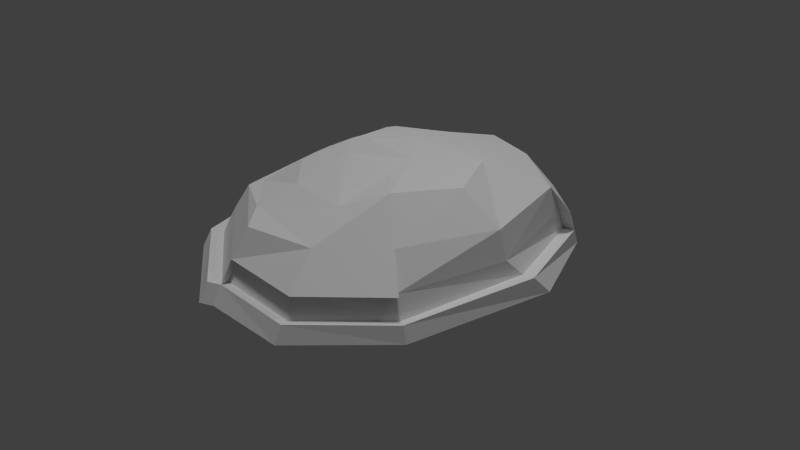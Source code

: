 # Source: quarry_1_no_rocks.blend  (saved by Blender 2.76.0; exported with 4.5.12 LTS)
import bpy
from mathutils import Matrix  # noqa: F401  (used for matrix-valued properties, if any)

bpy.ops.wm.read_factory_settings(use_empty=True)
scene = bpy.context.scene
scene.name = 'Scene'

# ---- collections
col_collection_1 = bpy.data.collections.new('Collection 1'); scene.collection.children.link(col_collection_1)

# ---- materials (node trees are filled in below, after node groups)
mat_material = bpy.data.materials.new('Material')
mat_material.alpha_threshold = 0.0
mat_material.use_transparent_shadow = False
mat_material.roughness = 0.5
mat_material.line_color = (0.0, 0.0, 0.0, 1.0)

# ---- material node trees

# ---- world
world_world = bpy.data.worlds.new('World'); scene.world = world_world
world_world.color = (0.05088, 0.05088, 0.05088)
world_world.use_sun_shadow = False
world_world.sun_shadow_jitter_overblur = 0.0
world_world.cycles.sampling_method = 'MANUAL'
world_world.cycles.sample_map_resolution = 256

# ---- cameras
cam_camera = bpy.data.cameras.new('Camera')
cam_camera.clip_end = 100.0
cam_camera.lens = 35.0
cam_camera.sensor_width = 32.0
cam_camera.sensor_height = 18.0
cam_camera.ortho_scale = 7.314
cam_camera.dof.focus_distance = 0.0
cam_camera.dof.aperture_fstop = 128.0

# ---- lights
light_hemi = bpy.data.lights.new('Hemi', 'SUN')
light_hemi.transmission_factor = 0.0
light_hemi.angle = 0.1993
light_hemi.energy = 1.0
light_hemi.shadow_buffer_clip_start = 0.5
light_hemi.shadow_soft_size = 0.1
light_hemi.shadow_cascade_max_distance = 1000.0
light_hemi.cycles.use_multiple_importance_sampling = False
light_lamp = bpy.data.lights.new('Lamp', 'POINT')
light_lamp.transmission_factor = 0.0
light_lamp.cutoff_distance = 30.0
light_lamp.energy = 100.0
light_lamp.shadow_buffer_clip_start = 1.001
light_lamp.shadow_soft_size = 0.1
light_lamp.shadow_maximum_resolution = 0.006
light_lamp.use_absolute_resolution = True
light_lamp.cycles.use_multiple_importance_sampling = False

# ---- meshes
me_cube = bpy.data.meshes.new('Cube')
me_cube.from_pydata([(1.78, -1.119, 2.98e-08), (-1.559, -1.361, 2.98e-08), (-1.373, 1.923, 2.98e-08), (1.627, 2.13, 2.98e-08), (1.627, -1.077, 0.5027), (-1.486, -1.077, 0.5027), (-1.584, 2.063, 0.5027), (1.627, 1.923, 0.5027), (-0.3544, -1.874, 0.5027), (-0.3544, -2.174, 2.98e-08), (0.127, 2.674, 2.98e-08), (-0.4287, 2.733, 0.5027), (-2.038, 0.4225, 0.5027), (-2.038, 0.4225, 2.98e-08), (2.166, 0.8587, 2.98e-08), (1.847, 0.4222, 0.4646), (0.7853, -1.898, 0.5027), (0.7992, -2.144, 2.98e-08), (-0.3114, -1.637, 0.8567), (-1.312, -0.932, 0.8567), (1.756, 0.3923, 0.8471), (1.441, 1.721, 0.8567), (-1.59, 0.3701, 0.8567), (-1.631, 1.733, 0.8567), (-0.2815, 2.617, 0.8567), (0.6181, -1.445, 0.8567), (1.276, -0.8032, 0.8567), (-0.5306, -1.348, 0.957), (-1.158, -0.8032, 0.9206), (-0.3292, -0.8871, 1.159), (-0.764, -0.4729, 1.233), (1.248, 0.307, 1.233), (0.8544, 1.087, 1.233), (-1.219, 0.307, 1.059), (-0.8149, 1.16, 1.233), (-0.2144, 1.911, 1.085), (0.4168, -0.8993, 1.104), (0.8544, -0.4729, 1.283), (-0.1138, 0.8084, 1.37), (-0.4283, 0.05277, 1.457), (0.4099, -0.06214, 1.286), (0.4002, 0.307, 1.343), (-0.207, -0.2062, 1.4), (-0.1748, 0.1434, 1.492), (0.5128, 2.379, 0.8567), (0.9304, 2.458, 0.5027), (0.7933, -2.039, 0.2134), (1.717, -1.102, 0.2066), (-0.3544, -2.039, 0.2274), (-1.528, -1.24, 0.2144), (-2.038, 0.4225, 0.2441), (-0.4983, -2.277, 0.02703), (-1.703, -1.463, 0.02703), (-2.182, 0.3204, 0.02703), (-0.4983, -2.141, 0.2545), (-1.672, -1.342, 0.2414), (-2.182, 0.3204, 0.2711), (1.607, -1.041, 0.1823), (1.517, -1.017, 0.4784), (0.7328, -1.772, 0.4747), (-0.4069, -1.749, 0.4747), (-0.4069, -1.913, 0.1994), (0.7408, -1.914, 0.1853), (1.627, 2.043, 0.2108), (2.089, 0.6447, 0.2466), (1.459, 1.918, 0.4821), (1.459, 2.038, 0.1902), (1.922, 0.6403, 0.226), (-0.9688, 2.442, 0.291), (-1.836, 1.293, 0.2512), (-1.764, 1.306, 0.7414), (-0.9425, 2.335, 0.677), (-0.9898, 2.153, 0.8567)], [], [(0, 17, 9, 1, 13, 2, 10, 3, 14), (63, 7, 65, 66), (0, 47, 46, 17), (49, 5, 12, 50), (10, 2, 68), (64, 14, 3, 63), (48, 8, 5, 49), (7, 63, 3, 45), (2, 13, 69), (47, 0, 14, 64), (17, 46, 48, 9), (19, 18, 27, 28), (24, 11, 71), (6, 12, 70), (16, 4, 26, 25), (45, 11, 24), (12, 5, 19, 22), (5, 8, 18, 19), (8, 16, 25, 18), (27, 25, 36, 29), (23, 22, 33, 34), (44, 24, 35), (38, 32, 35), (28, 27, 29, 30), (25, 26, 37, 36), (18, 25, 27), (22, 28, 30, 33), (26, 4, 58), (22, 19, 28), (72, 23, 34), (36, 37, 40), (40, 41, 42), (37, 31, 41, 40), (39, 38, 35, 34), (32, 38, 41), (39, 42, 43), (31, 32, 41), (36, 40, 42, 29), (30, 39, 33), (29, 42, 39, 30), (39, 34, 33), (42, 41, 43), (41, 38, 43), (38, 39, 43), (45, 44, 21), (44, 35, 32), (21, 44, 32), (10, 11, 45), (3, 10, 45), (44, 45, 24), (7, 45, 21), (46, 47, 57, 62), (49, 50, 56, 55), (1, 9, 51, 52), (51, 54, 55, 52), (52, 55, 56, 53), (48, 49, 55, 54), (9, 48, 54, 51), (50, 13, 53, 56), (13, 1, 52, 53), (57, 58, 59, 62), (62, 59, 60, 61), (4, 16, 59, 58), (48, 46, 62, 61), (8, 48, 61, 60), (16, 8, 60, 59), (15, 67, 66, 65), (64, 63, 66, 67), (47, 64, 67, 57), (58, 57, 67, 15), (7, 21, 65), (58, 15, 20, 26), (2, 6, 68), (6, 23, 72, 71), (12, 22, 70), (13, 50, 12, 69), (6, 11, 68), (11, 10, 68), (69, 12, 6), (6, 2, 69), (22, 23, 70), (23, 6, 70), (24, 72, 35), (71, 72, 24), (11, 6, 71), (72, 34, 35), (20, 21, 32, 31), (26, 20, 31, 37), (15, 65, 21, 20)])
_uv = me_cube.uv_layers.new(name='UVMap')
_uv.uv.foreach_set('vector', [0.6356, 9.333e-05, 0.9104, 0.1213, 0.9999, 0.3487, 0.9249, 0.6472, 0.6046, 0.8713, 0.2581, 0.8473, 9.644e-05, 0.6031, 9.333e-05, 0.2652, 0.2141, 0.06607, 3.865, 0.6067, 3.602, 0.6474, 3.599, 0.587, 3.738, 0.5388, 2.808, -0.6967, 2.759, -0.5219, 2.119, -0.5277, 2.024, -0.6967, 1.675, 0.5859, 1.825, 0.6095, 2.033, 1.215, 1.865, 1.31, 3.67, 1.707, 2.589, 2.018, 2.943, 1.64, 3.516, -0.1202, 3.712, -0.1894, 4.095, 0.5797, 3.865, 0.6067, 1.749, -0.06785, 1.904, 0.06322, 1.825, 0.6095, 1.675, 0.5859, 3.602, 0.6474, 3.865, 0.6067, 4.095, 0.5797, 3.551, 1.016, 2.589, 2.018, 1.631, 1.452, 2.26, 1.548, 2.759, -0.5219, 2.808, -0.6967, 3.712, -0.1894, 3.516, -0.1202, 2.024, -0.6967, 2.119, -0.5277, 1.749, -0.06785, 1.492, -0.1817, 2.039, 0.5953, 2.118, 0.2074, 2.155, 0.332, 2.112, 0.5954, 3.1, 1.237, 3.165, 1.446, 2.888, 1.389, 2.628, 1.544, 2.033, 1.215, 2.426, 1.28, 2.304, -0.1994, 2.636, -0.2213, 2.721, -0.01497, 2.393, 0.02645, 3.551, 1.016, 3.165, 1.446, 3.1, 1.237, 2.033, 1.215, 1.825, 0.6095, 2.039, 0.5953, 2.225, 1.007, 1.825, 0.6095, 1.904, 0.06322, 2.118, 0.2074, 2.039, 0.5953, 1.904, 0.06322, 2.304, -0.1994, 2.393, 0.02645, 2.118, 0.2074, 2.155, 0.332, 2.393, 0.02645, 2.489, 0.2284, 2.326, 0.4065, 2.581, 1.304, 2.225, 1.007, 2.34, 0.8795, 2.646, 0.9652, 3.268, 1.01, 3.1, 1.237, 2.951, 1.028, 2.73, 0.7338, 3.018, 0.59, 2.951, 1.028, 2.112, 0.5954, 2.155, 0.332, 2.326, 0.4065, 2.329, 0.5892, 2.393, 0.02645, 2.721, -0.01497, 2.687, 0.2625, 2.489, 0.2284, 2.118, 0.2074, 2.393, 0.02645, 2.155, 0.332, 2.225, 1.007, 2.112, 0.5954, 2.329, 0.5892, 2.34, 0.8795, 2.721, -0.01497, 2.636, -0.2213, 2.669, -0.259, 2.225, 1.007, 2.039, 0.5953, 2.112, 0.5954, 2.82, 1.289, 2.581, 1.304, 2.646, 0.9652, 2.489, 0.2284, 2.687, 0.2625, 2.666, 0.4314, 2.666, 0.4314, 2.74, 0.5153, 2.512, 0.538, 2.687, 0.2625, 2.919, 0.3324, 2.74, 0.5153, 2.666, 0.4314, 2.522, 0.6371, 2.73, 0.7338, 2.951, 1.028, 2.646, 0.9652, 3.018, 0.59, 2.73, 0.7338, 2.74, 0.5153, 2.522, 0.6371, 2.512, 0.538, 2.588, 0.6066, 2.919, 0.3324, 3.018, 0.59, 2.74, 0.5153, 2.489, 0.2284, 2.666, 0.4314, 2.512, 0.538, 2.326, 0.4065, 2.329, 0.5892, 2.522, 0.6371, 2.34, 0.8795, 2.326, 0.4065, 2.512, 0.538, 2.522, 0.6371, 2.329, 0.5892, 2.522, 0.6371, 2.646, 0.9652, 2.34, 0.8795, 2.512, 0.538, 2.74, 0.5153, 2.588, 0.6066, 2.74, 0.5153, 2.73, 0.7338, 2.588, 0.6066, 2.73, 0.7338, 2.522, 0.6371, 2.588, 0.6066, 3.551, 1.016, 3.268, 1.01, 3.38, 0.6178, 3.268, 1.01, 2.951, 1.028, 3.018, 0.59, 3.38, 0.6178, 3.268, 1.01, 3.018, 0.59, 3.67, 1.707, 3.165, 1.446, 3.551, 1.016, 4.095, 0.5797, 3.67, 1.707, 3.551, 1.016, 3.268, 1.01, 3.551, 1.016, 3.1, 1.237, 3.602, 0.6474, 3.551, 1.016, 3.38, 0.6178, 2.119, -0.5277, 2.759, -0.5219, 2.745, -0.4645, 2.143, -0.4679, 1.675, 0.5859, 1.865, 1.31, 1.782, 1.242, 1.585, 0.5945, 1.307, 0.5712, 1.492, -0.1817, 1.528, -0.03177, 1.411, 0.5675, 1.528, -0.03177, 1.673, 0.007968, 1.585, 0.5945, 1.411, 0.5675, 1.411, 0.5675, 1.585, 0.5945, 1.782, 1.242, 1.661, 1.326, 1.749, -0.06785, 1.675, 0.5859, 1.585, 0.5945, 1.673, 0.007968, 1.492, -0.1817, 1.749, -0.06785, 1.673, 0.007968, 1.528, -0.03177, 1.865, 1.31, 1.631, 1.452, 1.661, 1.326, 1.782, 1.242, 1.631, 1.452, 1.307, 0.5712, 1.411, 0.5675, 1.661, 1.326, 2.745, -0.4645, 2.669, -0.259, 2.287, -0.2583, 2.143, -0.4679, 2.143, -0.4679, 2.287, -0.2583, 1.903, -0.004416, 1.821, -0.06007, 2.636, -0.2213, 2.304, -0.1994, 2.287, -0.2583, 2.669, -0.259, 1.749, -0.06785, 2.119, -0.5277, 2.143, -0.4679, 1.821, -0.06007, 1.904, 0.06322, 1.749, -0.06785, 1.821, -0.06007, 1.903, -0.004416, 2.304, -0.1994, 1.904, 0.06322, 1.903, -0.004416, 2.287, -0.2583, 3.277, 0.002538, 3.463, -0.06192, 3.738, 0.5388, 3.599, 0.587, 3.516, -0.1202, 3.865, 0.6067, 3.738, 0.5388, 3.463, -0.06192, 2.759, -0.5219, 3.516, -0.1202, 3.463, -0.06192, 2.745, -0.4645, 2.669, -0.259, 2.745, -0.4645, 3.463, -0.06192, 3.277, 0.002538, 3.602, 0.6474, 3.38, 0.6178, 3.599, 0.587, 2.669, -0.259, 3.277, 0.002538, 3.115, 0.1791, 2.721, -0.01497, 2.589, 2.018, 2.628, 1.544, 2.943, 1.64, 2.628, 1.544, 2.581, 1.304, 2.82, 1.289, 2.888, 1.389, 2.033, 1.215, 2.225, 1.007, 2.426, 1.28, 1.631, 1.452, 1.865, 1.31, 2.033, 1.215, 2.26, 1.548, 2.628, 1.544, 3.165, 1.446, 2.943, 1.64, 3.165, 1.446, 3.67, 1.707, 2.943, 1.64, 2.26, 1.548, 2.033, 1.215, 2.628, 1.544, 2.628, 1.544, 2.589, 2.018, 2.26, 1.548, 2.225, 1.007, 2.581, 1.304, 2.426, 1.28, 2.581, 1.304, 2.628, 1.544, 2.426, 1.28, 3.1, 1.237, 2.82, 1.289, 2.951, 1.028, 2.888, 1.389, 2.82, 1.289, 3.1, 1.237, 3.165, 1.446, 2.628, 1.544, 2.888, 1.389, 2.82, 1.289, 2.646, 0.9652, 2.951, 1.028, 3.115, 0.1791, 3.38, 0.6178, 3.018, 0.59, 2.919, 0.3324, 2.721, -0.01497, 3.115, 0.1791, 2.919, 0.3324, 2.687, 0.2625, 3.277, 0.002538, 3.599, 0.587, 3.38, 0.6178, 3.115, 0.1791])
me_cube.materials.append(mat_material)
me_cube.use_remesh_preserve_volume = False
me_cube.use_remesh_preserve_attributes = False
me_cube.use_mirror_vertex_groups = False
me_cube.update()

# ---- objects
ob_hemi = bpy.data.objects.new('Hemi', light_hemi)
ob_cube = bpy.data.objects.new('Cube', me_cube)
ob_lamp = bpy.data.objects.new('Lamp', light_lamp)
ob_camera = bpy.data.objects.new('Camera', cam_camera)

# ---- transforms, parenting, visibility, modifiers, constraints
ob_hemi.location = (-0.5134, 0.5541, -2.873)
ob_hemi.lineart.crease_threshold = 0.0
ob_cube.location = (0.0, 0.0, 0.0)
ob_cube.lock_rotations_4d = False
ob_cube.empty_display_type = 'ARROWS'
ob_cube.lineart.crease_threshold = 0.0
ob_lamp.location = (4.076, 1.005, 5.904)
ob_lamp.rotation_euler = (0.6503, 0.05522, 1.866)
ob_lamp.lock_rotations_4d = False
ob_lamp.empty_display_type = 'ARROWS'
ob_lamp.color = (0.0, 0.0, 0.0, 0.0)
ob_lamp.lineart.crease_threshold = 0.0
ob_camera.location = (7.481, -6.508, 5.344)
ob_camera.rotation_euler = (1.109, 0.01082, 0.8149)
ob_camera.lock_rotations_4d = False
ob_camera.empty_display_type = 'ARROWS'
ob_camera.color = (0.0, 0.0, 0.0, 0.0)
ob_camera.display_type = 'WIRE'
ob_camera.lineart.crease_threshold = 0.0

# ---- collection membership
col_collection_1.objects.link(ob_hemi)
col_collection_1.objects.link(ob_cube)
col_collection_1.objects.link(ob_lamp)
col_collection_1.objects.link(ob_camera)

# ---- scene / render settings (as saved in the file)
scene.camera = ob_camera
scene.frame_start = 1; scene.frame_end = 250; scene.frame_set(96)
scene.render.engine = 'BLENDER_EEVEE_NEXT'
scene.render.resolution_percentage = 50
scene.render.dither_intensity = 0.0
scene.cycles.use_denoising = False
scene.cycles.samples = 10
scene.cycles.sampling_pattern = 'TABULATED_SOBOL'
scene.cycles.light_sampling_threshold = 0.0
scene.cycles.use_adaptive_sampling = False
scene.cycles.use_light_tree = False
scene.cycles.blur_glossy = 0.0
scene.cycles.pixel_filter_type = 'GAUSSIAN'
scene.cycles.sample_clamp_indirect = 0.0
scene.view_settings.view_transform = 'Standard'
bpy.context.view_layer.update()
